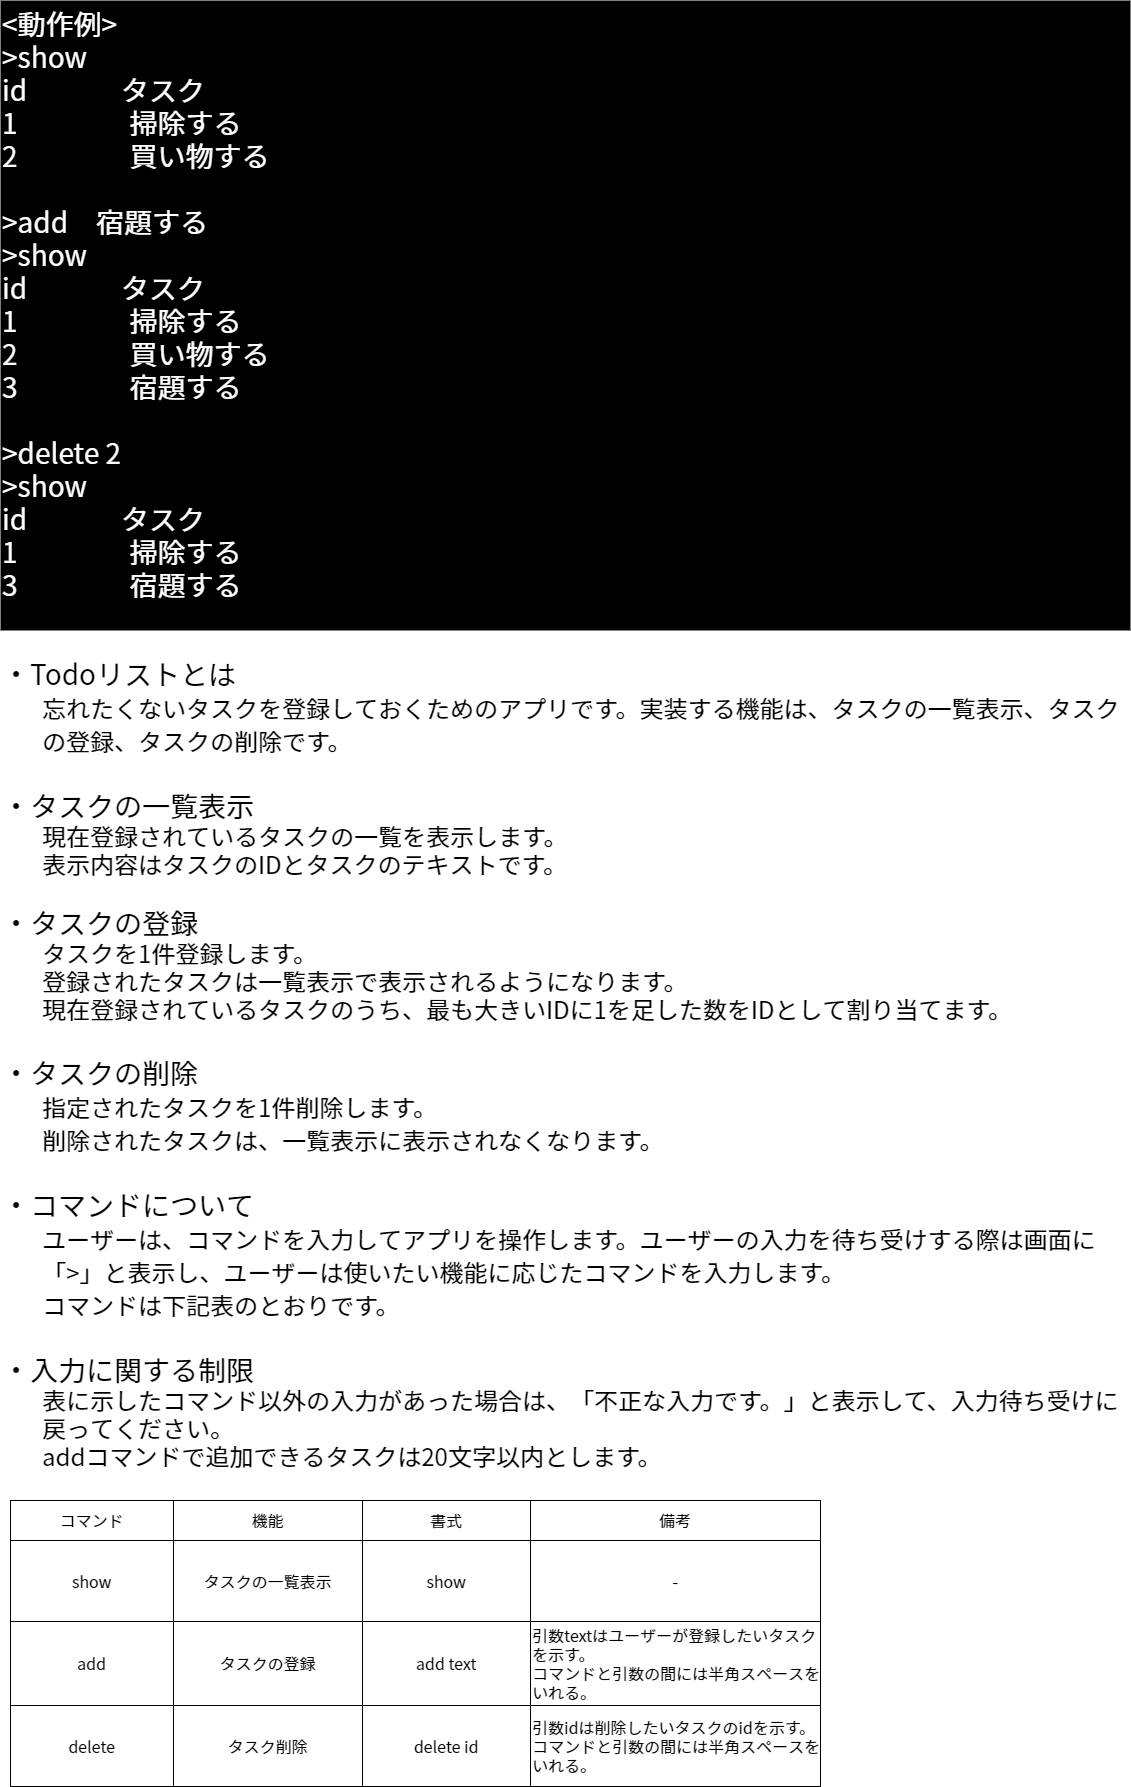

The diagram above was exported from draw.io. Its source (the exported page's mxGraphModel, read from the mxfile embedded in the PNG):
<mxGraphModel dx="1422" dy="737" grid="1" gridSize="10" guides="1" tooltips="1" connect="1" arrows="1" fold="1" page="1" pageScale="1" pageWidth="1169" pageHeight="827" math="0" shadow="0">
  <root>
    <mxCell id="VdcW-c4tPDtCUBNjSpI8-0" />
    <mxCell id="VdcW-c4tPDtCUBNjSpI8-1" parent="VdcW-c4tPDtCUBNjSpI8-0" />
    <mxCell id="VdcW-c4tPDtCUBNjSpI8-2" value="&lt;font&gt;&lt;div&gt;&lt;span&gt;&amp;lt;動作例&amp;gt;&lt;/span&gt;&lt;/div&gt;&lt;div&gt;&amp;gt;show&lt;/div&gt;&lt;div&gt;id&amp;nbsp; &amp;nbsp; &amp;nbsp; 　　タスク&lt;/div&gt;&lt;div&gt;1　　　　掃除する&lt;/div&gt;&lt;div&gt;2　　　　買い物する&lt;/div&gt;&lt;div&gt;&lt;br&gt;&lt;/div&gt;&lt;div&gt;&amp;gt;add　宿題する&lt;/div&gt;&lt;div&gt;&amp;gt;show&lt;/div&gt;id&amp;nbsp; &amp;nbsp; &amp;nbsp; 　　タスク&lt;div&gt;1　　　　掃除する&lt;/div&gt;&lt;div&gt;2　　　　買い物する&lt;/div&gt;&lt;div&gt;3　　　　宿題する&lt;/div&gt;&lt;div&gt;&lt;br&gt;&lt;/div&gt;&lt;div&gt;&amp;gt;delete 2&lt;/div&gt;&lt;div&gt;&amp;gt;show&lt;/div&gt;&lt;div&gt;id&amp;nbsp; &amp;nbsp; &amp;nbsp; 　　タスク&lt;div&gt;1　　　　掃除する&lt;/div&gt;&lt;div&gt;3　　　　宿題する&lt;/div&gt;&lt;/div&gt;&lt;/font&gt;" style="text;whiteSpace=wrap;html=1;fontSize=28;fontFamily=Noto Sans JP;fontSource=https%3A%2F%2Ffonts.googleapis.com%2Fcss%3Ffamily%3DNoto%2BSans%2BJP;fontColor=#FFFFFF;labelBorderColor=none;fillColor=#000000;" parent="VdcW-c4tPDtCUBNjSpI8-1" vertex="1">
      <mxGeometry x="20" y="30" width="1130" height="630" as="geometry" />
    </mxCell>
    <mxCell id="FwTg13whxZ3wZ8YNlLQ6-1" value="&lt;font style=&quot;font-size: 24px&quot;&gt;&lt;div style=&quot;font-size: 28px&quot;&gt;・Todoリストとは&lt;/div&gt;&lt;/font&gt;&lt;blockquote style=&quot;margin: 0 0 0 40px ; border: none ; padding: 0px&quot;&gt;&lt;font style=&quot;font-size: 24px&quot;&gt;&lt;div style=&quot;font-size: 28px&quot;&gt;&lt;font style=&quot;font-size: 24px&quot;&gt;忘れたくないタスクを登録しておくためのアプリです。実装する機能は、タスクの一覧表示、タスクの登録、タスクの削除です。&lt;/font&gt;&lt;/div&gt;&lt;div style=&quot;font-size: 28px&quot;&gt;&lt;font style=&quot;font-size: 24px&quot;&gt;&lt;br&gt;&lt;/font&gt;&lt;/div&gt;&lt;/font&gt;&lt;/blockquote&gt;&lt;span&gt;・タスクの一覧表示&lt;br&gt;&lt;blockquote style=&quot;margin: 0px 0px 0px 40px ; border: none ; padding: 0px ; font-size: 24px&quot;&gt;現在登録されているタスクの一覧を表示します。&lt;/blockquote&gt;&lt;blockquote style=&quot;margin: 0px 0px 0px 40px ; border: none ; padding: 0px ; font-size: 24px&quot;&gt;表示内容はタスクのIDとタスクのテキストです。&lt;/blockquote&gt;&lt;blockquote style=&quot;margin: 0px 0px 0px 40px ; border: none ; padding: 0px ; font-size: 24px&quot;&gt;&lt;br&gt;&lt;/blockquote&gt;・タスクの登録&lt;br&gt;&lt;blockquote style=&quot;margin: 0px 0px 0px 40px ; border: none ; padding: 0px ; font-size: 24px&quot;&gt;&lt;span&gt;タスクを1件登録します。&lt;/span&gt;&lt;/blockquote&gt;&lt;blockquote style=&quot;margin: 0px 0px 0px 40px ; border: none ; padding: 0px ; font-size: 24px&quot;&gt;&lt;span&gt;登録されたタスクは一覧表示で表示されるようになります。&lt;/span&gt;&lt;/blockquote&gt;&lt;blockquote style=&quot;margin: 0px 0px 0px 40px ; border: none ; padding: 0px ; font-size: 24px&quot;&gt;&lt;span&gt;現在登録されているタスクのうち、最も大きいIDに1を足した数をIDとして割り当てます。&lt;/span&gt;&lt;/blockquote&gt;&lt;blockquote style=&quot;margin: 0px 0px 0px 40px ; border: none ; padding: 0px ; font-size: 24px&quot;&gt;&lt;span style=&quot;font-size: 28px&quot;&gt;&lt;br&gt;&lt;/span&gt;&lt;/blockquote&gt;&lt;span style=&quot;font-size: 28px&quot;&gt;・タスクの削除&lt;/span&gt;&lt;/span&gt;&lt;blockquote style=&quot;margin: 0 0 0 40px ; border: none ; padding: 0px&quot;&gt;&lt;span&gt;&lt;font style=&quot;font-size: 24px&quot;&gt;指定されたタスクを1件削除します。&lt;/font&gt;&lt;/span&gt;&lt;/blockquote&gt;&lt;blockquote style=&quot;margin: 0 0 0 40px ; border: none ; padding: 0px&quot;&gt;&lt;span&gt;&lt;font style=&quot;font-size: 24px&quot;&gt;削除されたタスクは、一覧表示に表示されなくなります。&lt;/font&gt;&lt;/span&gt;&lt;/blockquote&gt;&lt;font style=&quot;font-size: 24px&quot;&gt;&lt;div style=&quot;font-size: 28px&quot;&gt;&lt;br&gt;&lt;/div&gt;&lt;div style=&quot;font-size: 28px&quot;&gt;・コマンドについて&lt;/div&gt;&lt;/font&gt;&lt;blockquote style=&quot;margin: 0 0 0 40px ; border: none ; padding: 0px&quot;&gt;&lt;font style=&quot;font-size: 24px&quot;&gt;&lt;div style=&quot;font-size: 28px&quot;&gt;&lt;font style=&quot;font-size: 24px&quot;&gt;ユーザーは、コマンドを入力してアプリを操作します。ユーザーの入力を待ち受けする際は画面に「&amp;gt;」と表示し、ユーザーは使いたい機能に応じたコマンドを入力します。&lt;/font&gt;&lt;/div&gt;&lt;div style=&quot;font-size: 28px&quot;&gt;&lt;font style=&quot;font-size: 24px&quot;&gt;コマンドは下記表のとおりです。&lt;/font&gt;&lt;/div&gt;&lt;div style=&quot;font-size: 28px&quot;&gt;&lt;br&gt;&lt;/div&gt;&lt;/font&gt;&lt;/blockquote&gt;・入力に関する制限&lt;br&gt;&lt;blockquote style=&quot;margin: 0px 0px 0px 40px ; border: none ; padding: 0px ; font-size: 24px&quot;&gt;表に示したコマンド以外の入力があった場合は、「不正な入力です。」と表示して、入力待ち受けに戻ってください。&lt;/blockquote&gt;&lt;blockquote style=&quot;margin: 0px 0px 0px 40px ; border: none ; padding: 0px ; font-size: 24px&quot;&gt;addコマンドで追加できるタスクは20文字以内とします。&lt;/blockquote&gt;&lt;font style=&quot;font-size: 24px&quot;&gt;&lt;div style=&quot;font-size: 28px&quot;&gt;&lt;br&gt;&lt;/div&gt;&lt;div style=&quot;font-size: 28px&quot;&gt;&lt;br&gt;&lt;/div&gt;&lt;/font&gt;" style="text;whiteSpace=wrap;html=1;fontSize=28;fontFamily=Noto Sans JP;fontSource=https%3A%2F%2Ffonts.googleapis.com%2Fcss%3Ffamily%3DNoto%2BSans%2BJP;" parent="VdcW-c4tPDtCUBNjSpI8-1" vertex="1">
      <mxGeometry x="20" y="680" width="1130" height="800" as="geometry" />
    </mxCell>
    <mxCell id="FwTg13whxZ3wZ8YNlLQ6-2" value="" style="shape=table;startSize=0;container=1;collapsible=0;childLayout=tableLayout;fontSize=15;fontFamily=Noto Sans JP;fontSource=https%3A%2F%2Ffonts.googleapis.com%2Fcss%3Ffamily%3DNoto%2BSans%2BJP;" parent="VdcW-c4tPDtCUBNjSpI8-1" vertex="1">
      <mxGeometry x="30" y="1530" width="810" height="286" as="geometry" />
    </mxCell>
    <mxCell id="FwTg13whxZ3wZ8YNlLQ6-3" value="" style="shape=partialRectangle;collapsible=0;dropTarget=0;pointerEvents=0;fillColor=none;top=0;left=0;bottom=0;right=0;points=[[0,0.5],[1,0.5]];portConstraint=eastwest;" parent="FwTg13whxZ3wZ8YNlLQ6-2" vertex="1">
      <mxGeometry width="810" height="40" as="geometry" />
    </mxCell>
    <mxCell id="FwTg13whxZ3wZ8YNlLQ6-39" value="コマンド" style="shape=partialRectangle;html=1;whiteSpace=wrap;connectable=0;overflow=hidden;fillColor=none;top=0;left=0;bottom=0;right=0;pointerEvents=1;fontSize=16;fontFamily=Noto Sans JP;fontSource=https%3A%2F%2Ffonts.googleapis.com%2Fcss%3Ffamily%3DNoto%2BSans%2BJP;" parent="FwTg13whxZ3wZ8YNlLQ6-3" vertex="1">
      <mxGeometry width="163" height="40" as="geometry" />
    </mxCell>
    <mxCell id="FwTg13whxZ3wZ8YNlLQ6-4" value="機能" style="shape=partialRectangle;html=1;whiteSpace=wrap;connectable=0;overflow=hidden;fillColor=none;top=0;left=0;bottom=0;right=0;pointerEvents=1;fontFamily=Noto Sans JP;fontSource=https%3A%2F%2Ffonts.googleapis.com%2Fcss%3Ffamily%3DNoto%2BSans%2BJP;fontSize=16;" parent="FwTg13whxZ3wZ8YNlLQ6-3" vertex="1">
      <mxGeometry x="163" width="189" height="40" as="geometry" />
    </mxCell>
    <mxCell id="FwTg13whxZ3wZ8YNlLQ6-51" value="書式" style="shape=partialRectangle;html=1;whiteSpace=wrap;connectable=0;overflow=hidden;fillColor=none;top=0;left=0;bottom=0;right=0;pointerEvents=1;fontFamily=Noto Sans JP;fontSource=https%3A%2F%2Ffonts.googleapis.com%2Fcss%3Ffamily%3DNoto%2BSans%2BJP;fontSize=16;" parent="FwTg13whxZ3wZ8YNlLQ6-3" vertex="1">
      <mxGeometry x="352" width="168" height="40" as="geometry" />
    </mxCell>
    <mxCell id="FwTg13whxZ3wZ8YNlLQ6-5" value="備考" style="shape=partialRectangle;html=1;whiteSpace=wrap;connectable=0;overflow=hidden;fillColor=none;top=0;left=0;bottom=0;right=0;pointerEvents=1;fontFamily=Noto Sans JP;fontSource=https%3A%2F%2Ffonts.googleapis.com%2Fcss%3Ffamily%3DNoto%2BSans%2BJP;fontSize=16;" parent="FwTg13whxZ3wZ8YNlLQ6-3" vertex="1">
      <mxGeometry x="520" width="290" height="40" as="geometry" />
    </mxCell>
    <mxCell id="FwTg13whxZ3wZ8YNlLQ6-6" value="" style="shape=partialRectangle;collapsible=0;dropTarget=0;pointerEvents=0;fillColor=none;top=0;left=0;bottom=0;right=0;points=[[0,0.5],[1,0.5]];portConstraint=eastwest;" parent="FwTg13whxZ3wZ8YNlLQ6-2" vertex="1">
      <mxGeometry y="40" width="810" height="81" as="geometry" />
    </mxCell>
    <mxCell id="FwTg13whxZ3wZ8YNlLQ6-40" value="show" style="shape=partialRectangle;html=1;whiteSpace=wrap;connectable=0;overflow=hidden;fillColor=none;top=0;left=0;bottom=0;right=0;pointerEvents=1;fontFamily=Noto Sans JP;fontSource=https%3A%2F%2Ffonts.googleapis.com%2Fcss%3Ffamily%3DNoto%2BSans%2BJP;fontSize=16;" parent="FwTg13whxZ3wZ8YNlLQ6-6" vertex="1">
      <mxGeometry width="163" height="81" as="geometry" />
    </mxCell>
    <mxCell id="FwTg13whxZ3wZ8YNlLQ6-7" value="タスクの一覧表示" style="shape=partialRectangle;html=1;whiteSpace=wrap;connectable=0;overflow=hidden;fillColor=none;top=0;left=0;bottom=0;right=0;pointerEvents=1;fontFamily=Noto Sans JP;fontSource=https%3A%2F%2Ffonts.googleapis.com%2Fcss%3Ffamily%3DNoto%2BSans%2BJP;fontSize=16;" parent="FwTg13whxZ3wZ8YNlLQ6-6" vertex="1">
      <mxGeometry x="163" width="189" height="81" as="geometry" />
    </mxCell>
    <mxCell id="FwTg13whxZ3wZ8YNlLQ6-52" value="show" style="shape=partialRectangle;html=1;whiteSpace=wrap;connectable=0;overflow=hidden;fillColor=none;top=0;left=0;bottom=0;right=0;pointerEvents=1;fontFamily=Noto Sans JP;fontSource=https%3A%2F%2Ffonts.googleapis.com%2Fcss%3Ffamily%3DNoto%2BSans%2BJP;fontSize=16;" parent="FwTg13whxZ3wZ8YNlLQ6-6" vertex="1">
      <mxGeometry x="352" width="168" height="81" as="geometry" />
    </mxCell>
    <mxCell id="FwTg13whxZ3wZ8YNlLQ6-8" value="-" style="shape=partialRectangle;html=1;whiteSpace=wrap;connectable=0;overflow=hidden;fillColor=none;top=0;left=0;bottom=0;right=0;pointerEvents=1;fontFamily=Noto Sans JP;fontSource=https%3A%2F%2Ffonts.googleapis.com%2Fcss%3Ffamily%3DNoto%2BSans%2BJP;fontSize=16;" parent="FwTg13whxZ3wZ8YNlLQ6-6" vertex="1">
      <mxGeometry x="520" width="290" height="81" as="geometry" />
    </mxCell>
    <mxCell id="FwTg13whxZ3wZ8YNlLQ6-9" value="" style="shape=partialRectangle;collapsible=0;dropTarget=0;pointerEvents=0;fillColor=none;top=0;left=0;bottom=0;right=0;points=[[0,0.5],[1,0.5]];portConstraint=eastwest;" parent="FwTg13whxZ3wZ8YNlLQ6-2" vertex="1">
      <mxGeometry y="121" width="810" height="84" as="geometry" />
    </mxCell>
    <mxCell id="FwTg13whxZ3wZ8YNlLQ6-41" value="add" style="shape=partialRectangle;html=1;whiteSpace=wrap;connectable=0;overflow=hidden;fillColor=none;top=0;left=0;bottom=0;right=0;pointerEvents=1;fontFamily=Noto Sans JP;fontSource=https%3A%2F%2Ffonts.googleapis.com%2Fcss%3Ffamily%3DNoto%2BSans%2BJP;fontSize=16;" parent="FwTg13whxZ3wZ8YNlLQ6-9" vertex="1">
      <mxGeometry width="163" height="84" as="geometry" />
    </mxCell>
    <mxCell id="FwTg13whxZ3wZ8YNlLQ6-10" value="タスクの登録" style="shape=partialRectangle;html=1;whiteSpace=wrap;connectable=0;overflow=hidden;fillColor=none;top=0;left=0;bottom=0;right=0;pointerEvents=1;fontFamily=Noto Sans JP;fontSource=https%3A%2F%2Ffonts.googleapis.com%2Fcss%3Ffamily%3DNoto%2BSans%2BJP;fontSize=16;" parent="FwTg13whxZ3wZ8YNlLQ6-9" vertex="1">
      <mxGeometry x="163" width="189" height="84" as="geometry" />
    </mxCell>
    <mxCell id="FwTg13whxZ3wZ8YNlLQ6-53" value="add text" style="shape=partialRectangle;html=1;whiteSpace=wrap;connectable=0;overflow=hidden;fillColor=none;top=0;left=0;bottom=0;right=0;pointerEvents=1;fontFamily=Noto Sans JP;fontSource=https%3A%2F%2Ffonts.googleapis.com%2Fcss%3Ffamily%3DNoto%2BSans%2BJP;fontSize=16;" parent="FwTg13whxZ3wZ8YNlLQ6-9" vertex="1">
      <mxGeometry x="352" width="168" height="84" as="geometry" />
    </mxCell>
    <mxCell id="FwTg13whxZ3wZ8YNlLQ6-11" value="引数textはユーザーが登録したいタスクを示す。&lt;br&gt;コマンドと引数の間には半角スペースをいれる。" style="shape=partialRectangle;html=1;whiteSpace=wrap;connectable=0;overflow=hidden;fillColor=none;top=0;left=0;bottom=0;right=0;pointerEvents=1;fontFamily=Noto Sans JP;fontSource=https%3A%2F%2Ffonts.googleapis.com%2Fcss%3Ffamily%3DNoto%2BSans%2BJP;fontSize=16;align=left;" parent="FwTg13whxZ3wZ8YNlLQ6-9" vertex="1">
      <mxGeometry x="520" width="290" height="84" as="geometry" />
    </mxCell>
    <mxCell id="FwTg13whxZ3wZ8YNlLQ6-12" value="" style="shape=partialRectangle;collapsible=0;dropTarget=0;pointerEvents=0;fillColor=none;top=0;left=0;bottom=0;right=0;points=[[0,0.5],[1,0.5]];portConstraint=eastwest;" parent="FwTg13whxZ3wZ8YNlLQ6-2" vertex="1">
      <mxGeometry y="205" width="810" height="81" as="geometry" />
    </mxCell>
    <mxCell id="FwTg13whxZ3wZ8YNlLQ6-42" value="delete" style="shape=partialRectangle;html=1;whiteSpace=wrap;connectable=0;overflow=hidden;fillColor=none;top=0;left=0;bottom=0;right=0;pointerEvents=1;fontFamily=Noto Sans JP;fontSource=https%3A%2F%2Ffonts.googleapis.com%2Fcss%3Ffamily%3DNoto%2BSans%2BJP;fontSize=16;" parent="FwTg13whxZ3wZ8YNlLQ6-12" vertex="1">
      <mxGeometry width="163" height="81" as="geometry" />
    </mxCell>
    <mxCell id="FwTg13whxZ3wZ8YNlLQ6-13" value="タスク削除" style="shape=partialRectangle;html=1;whiteSpace=wrap;connectable=0;overflow=hidden;fillColor=none;top=0;left=0;bottom=0;right=0;pointerEvents=1;fontFamily=Noto Sans JP;fontSource=https%3A%2F%2Ffonts.googleapis.com%2Fcss%3Ffamily%3DNoto%2BSans%2BJP;fontSize=16;" parent="FwTg13whxZ3wZ8YNlLQ6-12" vertex="1">
      <mxGeometry x="163" width="189" height="81" as="geometry" />
    </mxCell>
    <mxCell id="FwTg13whxZ3wZ8YNlLQ6-54" value="delete id" style="shape=partialRectangle;html=1;whiteSpace=wrap;connectable=0;overflow=hidden;fillColor=none;top=0;left=0;bottom=0;right=0;pointerEvents=1;fontFamily=Noto Sans JP;fontSource=https%3A%2F%2Ffonts.googleapis.com%2Fcss%3Ffamily%3DNoto%2BSans%2BJP;fontSize=16;" parent="FwTg13whxZ3wZ8YNlLQ6-12" vertex="1">
      <mxGeometry x="352" width="168" height="81" as="geometry" />
    </mxCell>
    <mxCell id="FwTg13whxZ3wZ8YNlLQ6-14" value="引数idは削除したいタスクのidを示す。&lt;br&gt;コマンドと引数の間には半角スペースをいれる。" style="shape=partialRectangle;html=1;whiteSpace=wrap;connectable=0;overflow=hidden;fillColor=none;top=0;left=0;bottom=0;right=0;pointerEvents=1;fontFamily=Noto Sans JP;fontSource=https%3A%2F%2Ffonts.googleapis.com%2Fcss%3Ffamily%3DNoto%2BSans%2BJP;fontSize=16;align=left;" parent="FwTg13whxZ3wZ8YNlLQ6-12" vertex="1">
      <mxGeometry x="520" width="290" height="81" as="geometry" />
    </mxCell>
  </root>
</mxGraphModel>